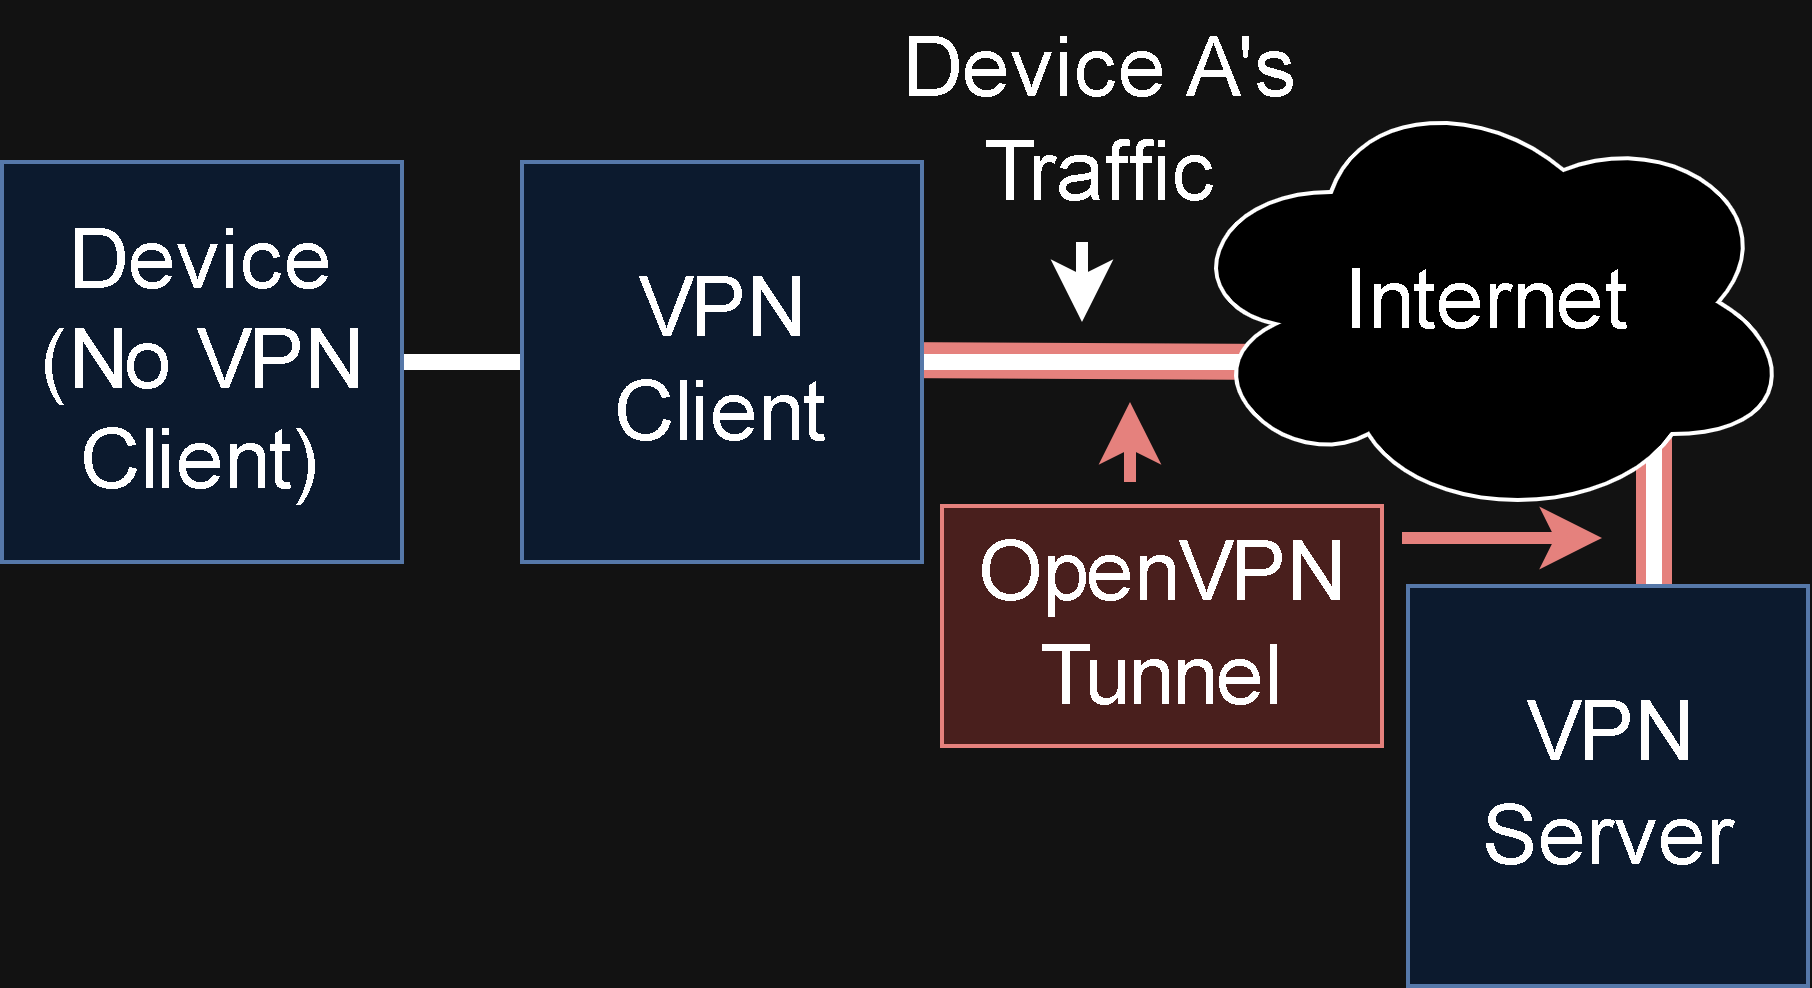

The diagram above was exported from draw.io. Its source (the exported page's mxGraphModel, read from the mxfile embedded in the PNG):
<mxGraphModel dx="819" dy="426" grid="1" gridSize="10" guides="1" tooltips="1" connect="1" arrows="1" fold="1" page="1" pageScale="1" pageWidth="850" pageHeight="1100" math="0" shadow="0">
  <root>
    <mxCell id="0" />
    <mxCell id="1" parent="0" />
    <mxCell id="OxgNZy2Y6qjUj_2ccruD-5" value="" style="endArrow=none;html=1;rounded=0;strokeWidth=9;fillColor=#f8cecc;strokeColor=#b85450;" edge="1" parent="1">
      <mxGeometry width="50" height="50" relative="1" as="geometry">
        <mxPoint x="341" y="379.5" as="sourcePoint" />
        <mxPoint x="440" y="380" as="targetPoint" />
      </mxGeometry>
    </mxCell>
    <mxCell id="OxgNZy2Y6qjUj_2ccruD-4" value="" style="endArrow=none;html=1;rounded=0;strokeWidth=4;" edge="1" parent="1">
      <mxGeometry width="50" height="50" relative="1" as="geometry">
        <mxPoint x="220" y="380" as="sourcePoint" />
        <mxPoint x="276" y="380" as="targetPoint" />
      </mxGeometry>
    </mxCell>
    <mxCell id="OxgNZy2Y6qjUj_2ccruD-12" value="" style="endArrow=none;html=1;rounded=0;strokeWidth=4;" edge="1" parent="1">
      <mxGeometry width="50" height="50" relative="1" as="geometry">
        <mxPoint x="350" y="380" as="sourcePoint" />
        <mxPoint x="435" y="380" as="targetPoint" />
      </mxGeometry>
    </mxCell>
    <mxCell id="OxgNZy2Y6qjUj_2ccruD-7" value="" style="endArrow=none;html=1;rounded=0;strokeWidth=9;fillColor=#f8cecc;strokeColor=#b85450;" edge="1" parent="1">
      <mxGeometry width="50" height="50" relative="1" as="geometry">
        <mxPoint x="533" y="396" as="sourcePoint" />
        <mxPoint x="533" y="436" as="targetPoint" />
      </mxGeometry>
    </mxCell>
    <mxCell id="OxgNZy2Y6qjUj_2ccruD-13" value="" style="endArrow=none;html=1;rounded=0;strokeWidth=4;" edge="1" parent="1">
      <mxGeometry width="50" height="50" relative="1" as="geometry">
        <mxPoint x="533" y="400" as="sourcePoint" />
        <mxPoint x="533" y="440" as="targetPoint" />
      </mxGeometry>
    </mxCell>
    <mxCell id="OxgNZy2Y6qjUj_2ccruD-1" value="&lt;font style=&quot;font-size: 21px;&quot;&gt;Device&lt;/font&gt;&lt;div&gt;&lt;font style=&quot;font-size: 21px;&quot;&gt;(No VPN Client)&lt;/font&gt;&lt;/div&gt;" style="whiteSpace=wrap;html=1;aspect=fixed;fillColor=#dae8fc;strokeColor=#6c8ebf;" vertex="1" parent="1">
      <mxGeometry x="120" y="330" width="100" height="100" as="geometry" />
    </mxCell>
    <mxCell id="OxgNZy2Y6qjUj_2ccruD-2" value="&lt;span style=&quot;font-size: 21px;&quot;&gt;VPN Client&lt;/span&gt;" style="whiteSpace=wrap;html=1;aspect=fixed;fillColor=#dae8fc;strokeColor=#6c8ebf;" vertex="1" parent="1">
      <mxGeometry x="250" y="330" width="100" height="100" as="geometry" />
    </mxCell>
    <mxCell id="OxgNZy2Y6qjUj_2ccruD-3" value="&lt;div&gt;&lt;font style=&quot;font-size: 21px;&quot;&gt;VPN Server&lt;/font&gt;&lt;/div&gt;" style="whiteSpace=wrap;html=1;aspect=fixed;fillColor=#dae8fc;strokeColor=#6c8ebf;" vertex="1" parent="1">
      <mxGeometry x="471.5" y="436" width="100" height="100" as="geometry" />
    </mxCell>
    <mxCell id="OxgNZy2Y6qjUj_2ccruD-6" value="&lt;font style=&quot;font-size: 21px;&quot;&gt;Internet&lt;/font&gt;" style="ellipse;shape=cloud;whiteSpace=wrap;html=1;" vertex="1" parent="1">
      <mxGeometry x="413.5" y="310" width="155" height="110" as="geometry" />
    </mxCell>
    <mxCell id="OxgNZy2Y6qjUj_2ccruD-9" value="&lt;font style=&quot;font-size: 21px;&quot;&gt;OpenVPN Tunnel&lt;/font&gt;" style="text;html=1;align=center;verticalAlign=middle;whiteSpace=wrap;rounded=0;fillColor=#f8cecc;strokeColor=#b85450;" vertex="1" parent="1">
      <mxGeometry x="355" y="416" width="110" height="60" as="geometry" />
    </mxCell>
    <mxCell id="OxgNZy2Y6qjUj_2ccruD-10" value="" style="endArrow=classic;html=1;rounded=0;strokeWidth=3;fillColor=#f8cecc;strokeColor=#b85450;" edge="1" parent="1">
      <mxGeometry width="50" height="50" relative="1" as="geometry">
        <mxPoint x="402" y="410" as="sourcePoint" />
        <mxPoint x="402" y="390" as="targetPoint" />
      </mxGeometry>
    </mxCell>
    <mxCell id="OxgNZy2Y6qjUj_2ccruD-11" value="" style="endArrow=classic;html=1;rounded=0;strokeWidth=3;fillColor=#f8cecc;strokeColor=#b85450;" edge="1" parent="1">
      <mxGeometry width="50" height="50" relative="1" as="geometry">
        <mxPoint x="470" y="424" as="sourcePoint" />
        <mxPoint x="520" y="424" as="targetPoint" />
      </mxGeometry>
    </mxCell>
    <mxCell id="OxgNZy2Y6qjUj_2ccruD-14" value="" style="endArrow=classic;html=1;rounded=0;strokeWidth=3;" edge="1" parent="1">
      <mxGeometry width="50" height="50" relative="1" as="geometry">
        <mxPoint x="390" y="350" as="sourcePoint" />
        <mxPoint x="390" y="370" as="targetPoint" />
      </mxGeometry>
    </mxCell>
    <mxCell id="OxgNZy2Y6qjUj_2ccruD-15" value="&lt;font style=&quot;font-size: 21px;&quot;&gt;Device A's Traffic&lt;/font&gt;" style="text;html=1;align=center;verticalAlign=middle;whiteSpace=wrap;rounded=0;" vertex="1" parent="1">
      <mxGeometry x="340" y="290" width="110" height="60" as="geometry" />
    </mxCell>
  </root>
</mxGraphModel>